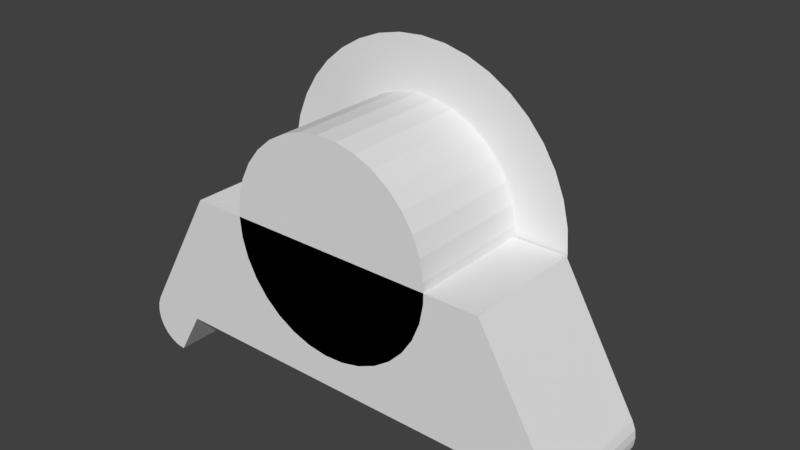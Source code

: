 # Source: obstacle3.blend  (saved by Blender 2.79.0; exported with 4.5.12 LTS)
import bpy
from mathutils import Matrix  # noqa: F401  (used for matrix-valued properties, if any)

bpy.ops.wm.read_factory_settings(use_empty=True)
scene = bpy.context.scene
scene.name = 'Scene'

# ---- collections
col_collection_1 = bpy.data.collections.new('Collection 1'); scene.collection.children.link(col_collection_1)

# ---- world
world_world = bpy.data.worlds.new('World'); scene.world = world_world
world_world.color = (0.05088, 0.05088, 0.05088)
world_world.use_sun_shadow = False
world_world.sun_shadow_jitter_overblur = 0.0
world_world.cycles.sampling_method = 'MANUAL'

# ---- meshes
me_obstacle3 = bpy.data.meshes.new('Obstacle3')
me_obstacle3.from_pydata([(2.162, 0.0, -1.645), (-2.162, 0.0, -1.645), (2.162, 1.3, -1.645), (-2.162, 1.3, -1.645), (-2.482, 0.0, -2.2), (-2.482, 1.3, -2.2), (2.482, 0.0, -2.2), (2.482, 1.3, -2.2), (2.482, 1.5, -2.2), (-2.482, 1.5, -2.2), (-2.829, 0.0, -1.6), (-2.829, 1.5, -1.6), (-2.869, 0.0, -1.696), (-2.869, 1.5, -1.696), (-2.882, 0.0, -1.8), (-2.882, 1.5, -1.8), (-2.869, 0.0, -1.903), (-2.869, 1.5, -1.903), (-2.829, 0.0, -2.0), (-2.829, 1.5, -2.0), (-2.765, 0.0, -2.083), (-2.765, 1.5, -2.083), (-2.682, 0.0, -2.146), (-2.682, 1.5, -2.146), (-2.586, 0.0, -2.186), (-2.586, 1.5, -2.186), (-1.905, 0.0, 0.0), (-1.905, 1.5, 0.0), (2.829, 0.0, -2.0), (2.869, 0.0, -1.903), (2.882, 0.0, -1.8), (2.586, 0.0, -2.186), (2.682, 0.0, -2.146), (2.765, 0.0, -2.083), (2.869, 0.0, -1.696), (2.829, 0.0, -1.6), (1.905, 0.0, 0.0), (2.586, 1.5, -2.186), (2.682, 1.5, -2.146), (2.765, 1.5, -2.083), (2.829, 1.5, -2.0), (2.869, 1.5, -1.903), (2.882, 1.5, -1.8), (2.869, 1.5, -1.696), (2.829, 1.5, -1.6), (1.905, 1.5, 0.0), (-1.882, 1.524, 0.298), (-1.905, 1.524, 0.0), (-1.27, 1.524, 1.555e-16), (-1.882, 1.524, -0.298), (-1.247, 1.524, -0.2403), (-1.812, 1.524, -0.5887), (-1.179, 1.524, -0.472), (-1.697, 1.524, -0.8649), (-1.068, 1.524, -0.6866), (-1.541, 1.524, -1.12), (-1.347, 1.524, -1.347), (-0.9191, 1.524, -0.8764), (-1.12, 1.524, -1.541), (-0.7367, 1.524, -1.035), (-0.8649, 1.524, -1.697), (-0.5276, 1.524, -1.155), (-0.5887, 1.524, -1.812), (-0.2994, 1.524, -1.234), (-0.298, 1.524, -1.882), (-0.06043, 1.524, -1.269), (1.166e-16, 1.524, -1.905), (0.1807, 1.524, -1.257), (0.298, 1.524, -1.882), (0.4154, 1.524, -1.2), (0.5887, 1.524, -1.812), (0.635, 1.524, -1.1), (0.8649, 1.524, -1.697), (1.12, 1.524, -1.541), (0.8317, 1.524, -0.9598), (1.347, 1.524, -1.347), (0.9983, 1.524, -0.7851), (1.541, 1.524, -1.12), (1.129, 1.524, -0.5819), (1.697, 1.524, -0.8649), (1.219, 1.524, -0.3578), (1.812, 1.524, -0.5887), (1.882, 1.524, -0.298), (1.264, 1.524, -0.1207), (1.905, 1.524, 0.0), (1.264, 1.524, 0.1207), (1.882, 1.524, 0.298), (1.219, 1.524, 0.3578), (1.812, 1.524, 0.5887), (1.697, 1.524, 0.8649), (1.129, 1.524, 0.5819), (1.541, 1.524, 1.12), (0.9983, 1.524, 0.7851), (1.347, 1.524, 1.347), (0.8317, 1.524, 0.9598), (1.12, 1.524, 1.541), (0.635, 1.524, 1.1), (0.8649, 1.524, 1.697), (0.5887, 1.524, 1.812), (0.4154, 1.524, 1.2), (0.298, 1.524, 1.882), (0.1807, 1.524, 1.257), (1.166e-16, 1.524, 1.905), (-0.06043, 1.524, 1.269), (-0.298, 1.524, 1.882), (-0.2994, 1.524, 1.234), (-0.5887, 1.524, 1.812), (-0.5276, 1.524, 1.155), (-0.8649, 1.524, 1.697), (-0.7367, 1.524, 1.035), (-1.12, 1.524, 1.541), (-0.9191, 1.524, 0.8764), (-1.347, 1.524, 1.347), (-1.068, 1.524, 0.6866), (-1.541, 1.524, 1.12), (-1.697, 1.524, 0.8649), (-1.179, 1.524, 0.472), (-1.812, 1.524, 0.5887), (-1.247, 1.524, 0.2403), (-1.819, 1.611, 0.0), (-1.804, 1.595, 0.3416), (-1.757, 1.547, 0.6774), (-1.5, 1.765, 0.6774), (-1.434, 1.676, 1.002), (-1.215, 1.946, 0.6774), (-1.162, 1.85, 1.002), (-0.9086, 2.088, 0.6774), (-0.869, 1.986, 1.002), (-0.586, 2.189, 0.6774), (-0.5605, 2.081, 1.002), (-0.253, 2.245, 0.6774), (-0.242, 2.135, 1.002), (0.08447, 2.256, 0.6774), (0.0808, 2.146, 1.002), (0.4205, 2.222, 0.6774), (0.4022, 2.114, 1.002), (0.749, 2.144, 0.6774), (0.7164, 2.039, 1.002), (1.064, 2.023, 0.6774), (1.018, 1.923, 1.002), (1.36, 1.86, 0.6774), (1.301, 1.767, 1.002), (1.632, 1.66, 0.6774), (1.561, 1.576, 1.002), (1.22, 1.64, 1.309), (0.9541, 1.785, 1.309), (0.874, 1.613, 1.593), (0.6152, 1.712, 1.593), (0.3078, 1.554, 1.851), (0.3454, 1.777, 1.593), (0.06184, 1.579, 1.851), (0.06938, 1.805, 1.593), (-0.1852, 1.571, 1.851), (-0.2078, 1.795, 1.593), (-0.4813, 1.749, 1.593), (-0.7463, 1.667, 1.593), (-0.9979, 1.55, 1.593), (-1.089, 1.717, 1.309), (-1.344, 1.554, 1.309), (1.675, 1.711, 0.3416), (1.396, 1.917, 0.3416), (1.092, 2.083, 0.3416), (0.7688, 2.208, 0.3416), (0.4316, 2.288, 0.3416), (0.08671, 2.323, 0.3416), (-0.2597, 2.311, 0.3416), (-0.6015, 2.253, 0.3416), (-0.9326, 2.151, 0.3416), (-1.247, 2.005, 0.3416), (-1.539, 1.818, 0.3416), (1.69, 1.728, 0.0), (1.408, 1.935, 0.0), (1.102, 2.103, 0.0), (0.7754, 2.229, 0.0), (0.4353, 2.31, 0.0), (0.08745, 2.345, 0.0), (-0.262, 2.333, 0.0), (-0.6067, 2.275, 0.0), (-0.9406, 2.172, 0.0), (-1.258, 2.025, 0.0), (-1.552, 1.836, 0.0), (1.675, 1.711, -0.3416), (1.632, 1.66, -0.6774), (1.561, 1.576, -1.002), (1.301, 1.767, -1.002), (1.22, 1.64, -1.309), (0.9541, 1.785, -1.309), (0.874, 1.613, -1.593), (0.6715, 1.894, -1.309), (0.6152, 1.712, -1.593), (0.377, 1.964, -1.309), (0.3454, 1.777, -1.593), (0.07574, 1.995, -1.309), (0.06938, 1.805, -1.593), (-0.2269, 1.985, -1.309), (-0.2078, 1.795, -1.593), (-0.5254, 1.934, -1.309), (-0.4813, 1.749, -1.593), (-0.8146, 1.844, -1.309), (-0.7463, 1.667, -1.593), (-1.089, 1.717, -1.309), (-0.9979, 1.55, -1.593), (-0.1852, 1.571, -1.851), (0.06184, 1.579, -1.851), (0.3078, 1.554, -1.851), (-1.344, 1.554, -1.309), (-1.434, 1.676, -1.002), (-1.5, 1.765, -0.6774), (-1.757, 1.547, -0.6774), (-1.804, 1.595, -0.3416), (-1.539, 1.818, -0.3416), (-1.247, 2.005, -0.3416), (-0.9326, 2.151, -0.3416), (-0.6015, 2.253, -0.3416), (-0.2597, 2.311, -0.3416), (0.08671, 2.323, -0.3416), (0.4316, 2.288, -0.3416), (0.7688, 2.208, -0.3416), (1.092, 2.083, -0.3416), (1.396, 1.917, -0.3416), (-1.215, 1.946, -0.6774), (-1.162, 1.85, -1.002), (-0.869, 1.986, -1.002), (-0.8146, 1.844, 1.309), (-0.5254, 1.934, 1.309), (-0.2269, 1.985, 1.309), (0.07574, 1.995, 1.309), (0.377, 1.964, 1.309), (0.6715, 1.894, 1.309), (-0.9086, 2.088, -0.6774), (-0.586, 2.189, -0.6774), (-0.253, 2.245, -0.6774), (0.08447, 2.256, -0.6774), (0.4205, 2.222, -0.6774), (0.749, 2.144, -0.6774), (1.064, 2.023, -0.6774), (1.36, 1.86, -0.6774), (-0.5605, 2.081, -1.002), (-0.242, 2.135, -1.002), (0.0808, 2.146, -1.002), (0.4022, 2.114, -1.002), (0.7164, 2.039, -1.002), (1.018, 1.923, -1.002), (-1.247, 0.0, -0.2403), (-1.27, 0.0, 1.555e-16), (-1.247, 0.0, 0.2403), (-1.179, 0.0, 0.472), (-1.068, 0.0, 0.6866), (-0.9191, 0.0, 0.8764), (-0.7367, 0.0, 1.035), (-0.5276, 0.0, 1.155), (-0.2994, 0.0, 1.234), (-0.06043, 0.0, 1.269), (0.1807, 0.0, 1.257), (0.4154, 0.0, 1.2), (0.635, 0.0, 1.1), (0.8317, 0.0, 0.9598), (0.9983, 0.0, 0.7851), (1.129, 0.0, 0.5819), (1.219, 0.0, 0.3578), (1.264, 0.0, 0.1207), (1.264, 0.0, -0.1207), (1.219, 0.0, -0.3578), (1.129, 0.0, -0.5819), (0.9983, 0.0, -0.7851), (0.8317, 0.0, -0.9598), (0.635, 0.0, -1.1), (0.4154, 0.0, -1.2), (0.1807, 0.0, -1.257), (-0.06043, 0.0, -1.269), (-0.2994, 0.0, -1.234), (-0.5276, 0.0, -1.155), (-0.7367, 0.0, -1.035), (-0.9191, 0.0, -0.8764), (-1.068, 0.0, -0.6866), (-1.179, 0.0, -0.472)], [], [(0, 1, 2), (2, 1, 3), (1, 4, 3), (3, 4, 5), (6, 0, 7), (7, 0, 2), (7, 2, 5), (5, 2, 3), (7, 5, 8), (8, 5, 9), (10, 11, 12), (12, 11, 13), (12, 13, 14), (14, 13, 15), (14, 15, 16), (16, 15, 17), (16, 17, 18), (18, 17, 19), (18, 19, 20), (20, 19, 21), (20, 21, 22), (22, 21, 23), (22, 23, 24), (24, 23, 25), (24, 25, 5), (5, 25, 9), (5, 4, 24), (10, 26, 11), (11, 26, 27), (6, 28, 0), (0, 28, 29), (0, 29, 30), (31, 32, 6), (6, 32, 33), (6, 33, 28), (30, 34, 0), (0, 34, 35), (0, 35, 36), (0, 36, 1), (1, 36, 26), (1, 26, 10), (10, 12, 1), (1, 12, 14), (1, 14, 16), (16, 18, 1), (1, 18, 4), (4, 18, 20), (4, 20, 22), (22, 24, 4), (8, 37, 7), (7, 37, 31), (7, 31, 6), (31, 37, 32), (32, 37, 38), (32, 38, 33), (33, 38, 39), (33, 39, 28), (28, 39, 40), (28, 40, 29), (29, 40, 41), (29, 41, 30), (30, 41, 42), (30, 42, 34), (34, 42, 43), (34, 43, 35), (35, 43, 44), (44, 45, 35), (35, 45, 36), (26, 36, 27), (27, 36, 45), (25, 23, 9), (9, 23, 21), (9, 21, 19), (19, 17, 9), (9, 17, 15), (9, 15, 13), (13, 11, 9), (9, 11, 44), (9, 44, 8), (8, 44, 43), (8, 43, 42), (11, 27, 44), (44, 27, 45), (42, 41, 8), (8, 41, 40), (8, 40, 39), (39, 38, 8), (8, 38, 37), (46, 47, 48), (48, 47, 49), (48, 49, 50), (50, 49, 51), (50, 51, 52), (52, 51, 53), (52, 53, 54), (54, 53, 55), (54, 55, 56), (54, 56, 57), (57, 56, 58), (57, 58, 59), (59, 58, 60), (59, 60, 61), (61, 60, 62), (61, 62, 63), (63, 62, 64), (63, 64, 65), (65, 64, 66), (65, 66, 67), (67, 66, 68), (67, 68, 69), (69, 68, 70), (69, 70, 71), (71, 70, 72), (71, 72, 73), (71, 73, 74), (74, 73, 75), (74, 75, 76), (76, 75, 77), (76, 77, 78), (78, 77, 79), (78, 79, 80), (80, 79, 81), (80, 81, 82), (80, 82, 83), (83, 82, 84), (83, 84, 85), (85, 84, 86), (85, 86, 87), (87, 86, 88), (87, 88, 89), (87, 89, 90), (90, 89, 91), (90, 91, 92), (92, 91, 93), (92, 93, 94), (94, 93, 95), (94, 95, 96), (96, 95, 97), (96, 97, 98), (96, 98, 99), (99, 98, 100), (99, 100, 101), (101, 100, 102), (101, 102, 103), (103, 102, 104), (103, 104, 105), (105, 104, 106), (105, 106, 107), (107, 106, 108), (107, 108, 109), (109, 108, 110), (109, 110, 111), (111, 110, 112), (111, 112, 113), (113, 112, 114), (113, 114, 115), (113, 115, 116), (116, 115, 117), (116, 117, 118), (118, 117, 46), (118, 46, 48), (49, 47, 119), (119, 47, 46), (119, 46, 120), (120, 46, 117), (120, 117, 121), (121, 117, 115), (121, 115, 122), (122, 115, 123), (122, 123, 124), (124, 123, 125), (124, 125, 126), (126, 125, 127), (126, 127, 128), (128, 127, 129), (128, 129, 130), (130, 129, 131), (130, 131, 132), (132, 131, 133), (132, 133, 134), (134, 133, 135), (134, 135, 136), (136, 135, 137), (136, 137, 138), (138, 137, 139), (138, 139, 140), (140, 139, 141), (140, 141, 142), (142, 141, 143), (142, 143, 89), (89, 143, 91), (91, 143, 141), (91, 141, 144), (144, 141, 145), (144, 145, 95), (95, 145, 146), (95, 146, 97), (97, 146, 98), (98, 146, 147), (98, 147, 148), (148, 147, 149), (148, 149, 150), (150, 149, 151), (150, 151, 152), (152, 151, 153), (152, 153, 104), (104, 153, 154), (104, 154, 106), (106, 154, 155), (106, 155, 108), (108, 155, 156), (108, 156, 110), (110, 156, 157), (110, 157, 158), (158, 157, 125), (158, 125, 123), (115, 114, 123), (123, 114, 158), (114, 112, 158), (158, 112, 110), (104, 102, 152), (152, 102, 150), (102, 100, 150), (150, 100, 148), (100, 98, 148), (95, 93, 144), (144, 93, 91), (89, 88, 142), (142, 88, 159), (142, 159, 140), (140, 159, 160), (140, 160, 138), (138, 160, 161), (138, 161, 136), (136, 161, 162), (136, 162, 134), (134, 162, 163), (134, 163, 132), (132, 163, 164), (132, 164, 130), (130, 164, 165), (130, 165, 128), (128, 165, 166), (128, 166, 126), (126, 166, 167), (126, 167, 124), (124, 167, 168), (124, 168, 122), (122, 168, 169), (122, 169, 121), (121, 169, 120), (88, 86, 159), (159, 86, 170), (159, 170, 160), (160, 170, 171), (160, 171, 161), (161, 171, 172), (161, 172, 162), (162, 172, 173), (162, 173, 163), (163, 173, 174), (163, 174, 164), (164, 174, 175), (164, 175, 165), (165, 175, 176), (165, 176, 166), (166, 176, 177), (166, 177, 167), (167, 177, 178), (167, 178, 168), (168, 178, 179), (168, 179, 169), (169, 179, 180), (169, 180, 120), (120, 180, 119), (86, 84, 170), (170, 84, 82), (170, 82, 181), (181, 82, 81), (181, 81, 182), (182, 81, 79), (182, 79, 183), (183, 79, 77), (183, 77, 184), (184, 77, 75), (184, 75, 185), (185, 75, 73), (185, 73, 186), (186, 73, 187), (186, 187, 188), (188, 187, 189), (188, 189, 190), (190, 189, 191), (190, 191, 192), (192, 191, 193), (192, 193, 194), (194, 193, 195), (194, 195, 196), (196, 195, 197), (196, 197, 198), (198, 197, 199), (198, 199, 200), (200, 199, 201), (200, 201, 58), (58, 201, 60), (60, 201, 199), (60, 199, 62), (62, 199, 197), (62, 197, 202), (202, 197, 195), (202, 195, 203), (203, 195, 193), (203, 193, 204), (204, 193, 191), (204, 191, 189), (73, 72, 187), (187, 72, 70), (187, 70, 189), (189, 70, 204), (70, 68, 204), (204, 68, 203), (68, 66, 203), (203, 66, 202), (66, 64, 202), (202, 64, 62), (200, 58, 205), (205, 58, 56), (205, 56, 55), (205, 55, 206), (206, 55, 53), (206, 53, 207), (207, 53, 208), (207, 208, 209), (209, 208, 51), (209, 51, 49), (53, 51, 208), (209, 49, 119), (209, 119, 210), (210, 119, 180), (210, 180, 211), (211, 180, 179), (211, 179, 212), (212, 179, 178), (212, 178, 213), (213, 178, 177), (213, 177, 214), (214, 177, 176), (214, 176, 215), (215, 176, 175), (215, 175, 216), (216, 175, 174), (216, 174, 217), (217, 174, 173), (217, 173, 218), (218, 173, 172), (218, 172, 219), (219, 172, 171), (219, 171, 181), (181, 171, 170), (209, 210, 207), (207, 210, 220), (207, 220, 221), (221, 220, 222), (221, 222, 198), (198, 222, 196), (220, 210, 211), (200, 205, 206), (200, 206, 221), (221, 206, 207), (127, 125, 157), (157, 156, 223), (223, 156, 155), (223, 155, 224), (224, 155, 154), (224, 154, 225), (225, 154, 153), (225, 153, 226), (226, 153, 151), (226, 151, 227), (227, 151, 149), (227, 149, 228), (228, 149, 147), (228, 147, 145), (145, 147, 146), (220, 211, 229), (229, 211, 212), (229, 212, 230), (230, 212, 213), (230, 213, 231), (231, 213, 214), (231, 214, 232), (232, 214, 215), (232, 215, 233), (233, 215, 216), (233, 216, 234), (234, 216, 217), (234, 217, 235), (235, 217, 218), (235, 218, 236), (236, 218, 219), (236, 219, 182), (182, 219, 181), (198, 200, 221), (129, 127, 223), (223, 127, 157), (129, 223, 224), (220, 229, 222), (222, 229, 237), (222, 237, 196), (196, 237, 194), (237, 229, 230), (131, 129, 224), (131, 224, 225), (237, 230, 238), (238, 230, 231), (238, 231, 239), (239, 231, 232), (239, 232, 240), (240, 232, 233), (240, 233, 241), (241, 233, 234), (241, 234, 242), (242, 234, 235), (242, 235, 184), (184, 235, 236), (184, 236, 183), (183, 236, 182), (133, 131, 225), (133, 225, 226), (192, 194, 238), (238, 194, 237), (192, 238, 239), (135, 133, 226), (135, 226, 227), (190, 192, 239), (190, 239, 240), (137, 135, 227), (137, 227, 228), (188, 190, 240), (188, 240, 241), (188, 241, 186), (186, 241, 242), (186, 242, 185), (185, 242, 184), (137, 228, 139), (139, 228, 145), (139, 145, 141), (50, 243, 48), (48, 243, 244), (48, 244, 118), (118, 244, 245), (118, 245, 116), (116, 245, 246), (116, 246, 113), (113, 246, 247), (113, 247, 111), (111, 247, 248), (111, 248, 109), (109, 248, 249), (109, 249, 107), (107, 249, 250), (107, 250, 105), (105, 250, 251), (105, 251, 103), (103, 251, 252), (103, 252, 101), (101, 252, 253), (101, 253, 99), (99, 253, 254), (99, 254, 96), (96, 254, 255), (96, 255, 94), (94, 255, 256), (94, 256, 92), (92, 256, 257), (92, 257, 90), (90, 257, 258), (90, 258, 87), (87, 258, 259), (87, 259, 85), (85, 259, 260), (85, 260, 83), (83, 260, 261), (83, 261, 80), (80, 261, 262), (80, 262, 78), (78, 262, 263), (78, 263, 76), (76, 263, 264), (76, 264, 74), (74, 264, 265), (74, 265, 71), (71, 265, 266), (71, 266, 69), (69, 266, 267), (69, 267, 67), (67, 267, 268), (67, 268, 65), (65, 268, 269), (65, 269, 63), (63, 269, 270), (63, 270, 61), (61, 270, 271), (61, 271, 59), (59, 271, 272), (59, 272, 57), (57, 272, 273), (57, 273, 54), (54, 273, 274), (54, 274, 52), (52, 274, 275), (52, 275, 50), (50, 275, 243), (244, 243, 245), (245, 243, 246), (246, 243, 275), (246, 275, 247), (247, 275, 274), (247, 274, 248), (248, 274, 273), (248, 273, 249), (249, 273, 250), (250, 273, 251), (251, 273, 252), (252, 273, 253), (253, 273, 254), (254, 273, 255), (255, 273, 256), (256, 273, 257), (257, 273, 258), (258, 273, 259), (259, 273, 260), (260, 273, 261), (261, 273, 262), (262, 273, 263), (263, 273, 264), (264, 273, 265), (265, 273, 272), (265, 272, 266), (266, 272, 271), (266, 271, 267), (267, 271, 270), (267, 270, 268), (268, 270, 269)])
me_obstacle3.use_remesh_preserve_volume = False
me_obstacle3.use_remesh_preserve_attributes = False
me_obstacle3.use_mirror_vertex_groups = False
me_obstacle3.update()

# ---- objects
ob_obstacle3 = bpy.data.objects.new('Obstacle3', me_obstacle3)

# ---- transforms, parenting, visibility, modifiers, constraints
ob_obstacle3.location = (0.0, 0.0, 0.0)
ob_obstacle3.lineart.crease_threshold = 0.0

# ---- collection membership
col_collection_1.objects.link(ob_obstacle3)

# ---- scene / render settings (as saved in the file)
scene.frame_start = 1; scene.frame_end = 250; scene.frame_set(1)
scene.render.engine = 'BLENDER_EEVEE_NEXT'
scene.render.resolution_percentage = 50
scene.render.dither_intensity = 0.0
scene.cycles.use_denoising = False
scene.cycles.samples = 128
scene.cycles.sampling_pattern = 'TABULATED_SOBOL'
scene.cycles.use_adaptive_sampling = False
scene.cycles.use_light_tree = False
scene.cycles.blur_glossy = 0.0
scene.cycles.sample_clamp_indirect = 0.0
scene.view_settings.view_transform = 'Standard'
bpy.context.view_layer.update()

# ---- added for rendering (the .blend has no active camera and no usable light): camera, sun
cam_auto = bpy.data.cameras.new('AutoCamera')
cam_auto.lens = 50.0
cam_auto.sensor_width = 36.0
cam_auto.clip_end = 1000.0
ob_auto_camera = bpy.data.objects.new('AutoCamera', cam_auto)
scene.collection.objects.link(ob_auto_camera)
ob_auto_camera.location = (6.89748, -7.10442, 5.37063)
ob_auto_camera.rotation_euler = (1.09748, -7.21219e-08, 0.694738)
scene.camera = ob_auto_camera
light_auto_sun = bpy.data.lights.new('AutoSun', 'SUN')
light_auto_sun.energy = 3.0
light_auto_sun.angle = 0.0523599
ob_auto_sun = bpy.data.objects.new('AutoSun', light_auto_sun)
scene.collection.objects.link(ob_auto_sun)
ob_auto_sun.rotation_euler = (0.872665, 0.174533, 0.523599)
bpy.context.view_layer.update()
